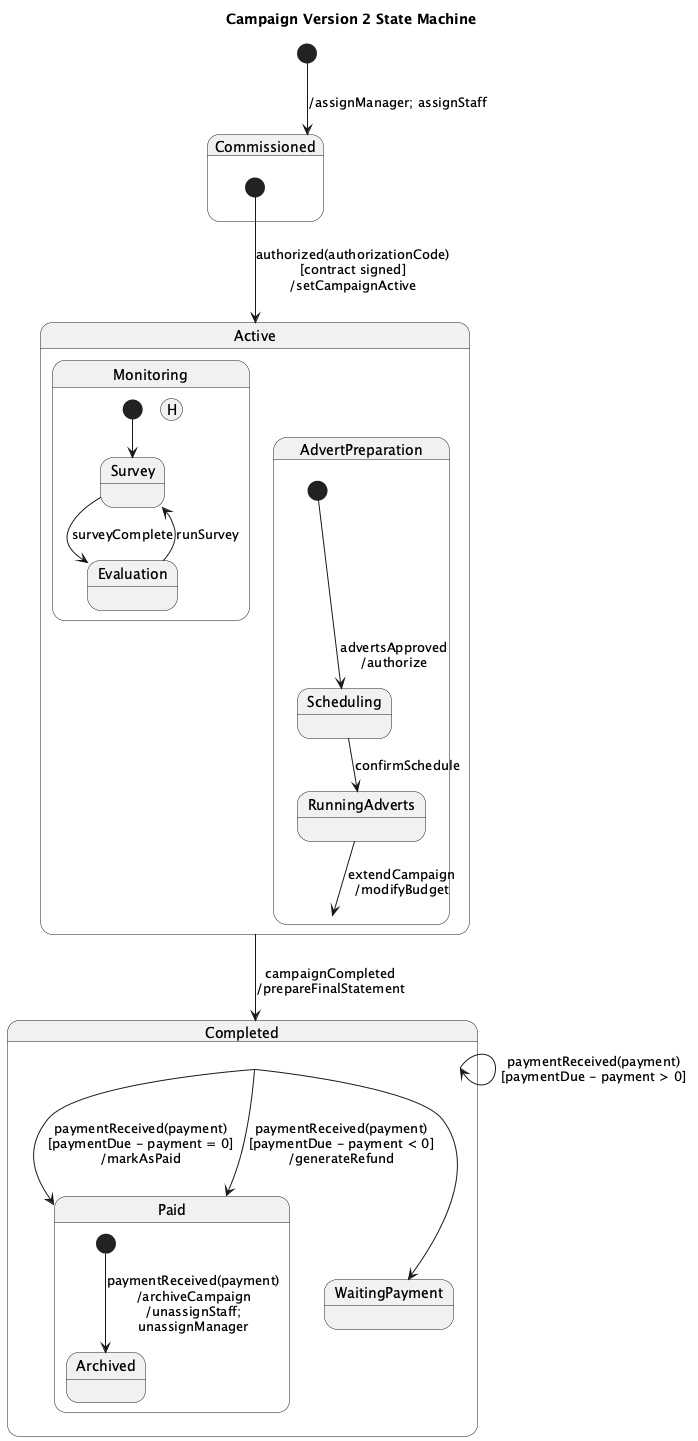

The diagram above was rendered by PlantUML. Its source (embedded in the PNG):
@startuml
title Campaign Version 2 State Machine

[*] --> Commissioned : /assignManager; assignStaff

state Commissioned {
  [*] --> Active : authorized(authorizationCode)\n[contract signed]\n/setCampaignActive
}

state Active {
  state AdvertPreparation {
    [*] --> Scheduling : advertsApproved\n/authorize
    Scheduling --> RunningAdverts : confirmSchedule
    RunningAdverts --> AdvertPreparation : extendCampaign\n/modifyBudget
  }

  state Monitoring {
    [*] --> Survey
    state Survey
    state Evaluation
    state H1 <<history>>

    Survey --> Evaluation : surveyComplete
    Evaluation --> Survey : runSurvey
  }

  Active --> Completed : campaignCompleted\n/prepareFinalStatement
}

state Completed {
  state Paid {
    [*] --> Archived : paymentReceived(payment)\n/archiveCampaign\n/unassignStaff;\nunassignManager
  }

  state WaitingPayment {
    Completed --> Completed : paymentReceived(payment)\n[paymentDue - payment > 0]
    Completed --> Paid : paymentReceived(payment)\n[paymentDue - payment = 0]\n/markAsPaid
    Completed --> Paid : paymentReceived(payment)\n[paymentDue - payment < 0]\n/generateRefund
  }
}

Completed --> WaitingPayment

@enduml